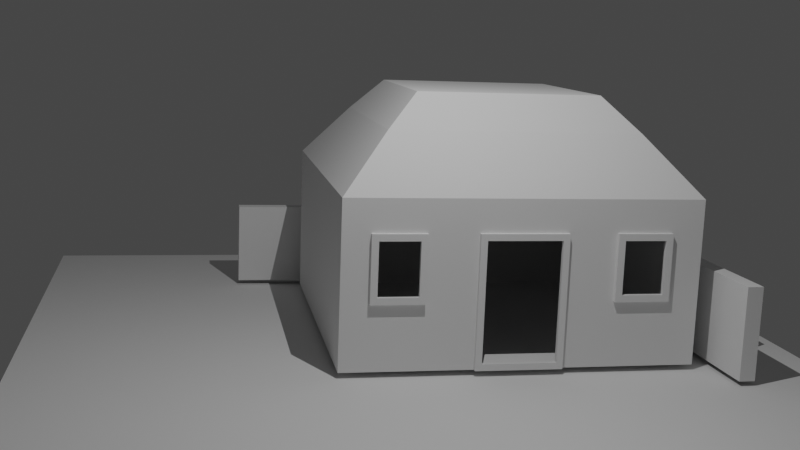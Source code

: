 # Source: untitled.blend  (saved by Blender 3.5.10; exported with 4.5.12 LTS)
import bpy
from mathutils import Matrix  # noqa: F401  (used for matrix-valued properties, if any)

bpy.ops.wm.read_factory_settings(use_empty=True)
scene = bpy.context.scene
scene.name = 'Scene'

# ---- collections
col_collection = bpy.data.collections.new('Collection'); scene.collection.children.link(col_collection)

# ---- materials (node trees are filled in below, after node groups)
mat_material_001 = bpy.data.materials.new('Material.001')
mat_material_001.use_transparent_shadow = False
mat_material_001.preview_render_type = 'FLAT'

# ---- material node trees

# ---- world
world_world = bpy.data.worlds.new('World'); scene.world = world_world
world_world.use_nodes = True; world_world.node_tree.nodes.clear()
_N = world_world.node_tree.nodes; _L = world_world.node_tree.links
n0 = _N.new('ShaderNodeOutputWorld'); n0.name = 'World Output'; n0.location = (300, 300)
n1 = _N.new('ShaderNodeBackground'); n1.name = 'Background'; n1.location = (10, 300)
n1.inputs[0].default_value = (0.05088, 0.05088, 0.05088, 1.0)
_L.new(n1.outputs[0], n0.inputs[0])
n0.is_active_output = True
world_world.color = (0.05088, 0.05088, 0.05088)
world_world.use_sun_shadow = False
world_world.sun_shadow_jitter_overblur = 0.0

# ---- cameras
cam_camera = bpy.data.cameras.new('Camera')

# ---- lights
light_point = bpy.data.lights.new('Point', 'POINT')
light_point.transmission_factor = 0.0
light_point.energy = 2500.0
light_point.shadow_maximum_resolution = 0.006
light_point.use_absolute_resolution = True

# ---- meshes
me_plane = bpy.data.meshes.new('Plane')
me_plane.from_pydata([(0.6799, 0.7036, -0.004361), (-0.8227, 0.7036, -0.004361), (0.6799, -0.799, -0.004361), (-0.8227, -0.799, -0.004361), (0.6799, -0.799, -0.004361), (0.6799, 0.7036, -0.004361), (-0.8227, 0.7036, -0.004361), (-0.8227, -0.799, -0.004361), (0.6799, -0.799, -0.7073), (0.6799, 0.7036, -0.7073), (-0.8227, -0.799, -0.7073), (0.4716, -0.5907, -0.9515), (0.4716, 0.4952, -0.9515), (-0.6144, -0.5907, -0.9515), (0.3297, -0.4488, -1.099), (0.3297, 0.3534, -1.099), (-0.4725, -0.4488, -1.099), (-0.2448, 0.7036, -0.004361), (-0.2448, -0.799, -0.004361), (-0.2448, 0.7036, -0.004361), (-0.2448, -0.799, -0.004361), (-0.2448, 0.7036, -0.7073), (-0.2448, -0.799, -0.7073), (-0.1967, -0.5907, -0.9515), (-0.164, -0.4488, -1.099), (0.1249, -0.799, -0.004361), (0.1249, -0.799, -0.004361), (0.1249, -0.799, -0.7073), (0.07044, -0.5907, -0.9515), (0.03338, -0.4488, -1.099), (0.1249, 0.7036, -0.004361), (0.1249, 0.7036, -0.004361), (0.1249, 0.7036, -0.7073), (-0.8227, -0.799, -0.5681), (0.6799, 0.7036, -0.5681), (0.6799, -0.799, -0.5681), (-0.2448, 0.7036, -0.5681), (-0.2448, -0.799, -0.5681), (0.1249, 0.7036, -0.5681), (0.1249, -0.799, -0.5681), (0.09709, 0.7036, -0.03214), (-0.217, 0.7036, -0.03214), (-0.217, 0.7036, -0.5403), (0.09709, 0.7036, -0.5403), (0.1249, 0.7036, -0.004361), (-0.2448, 0.7036, -0.004361), (-0.2448, 0.7036, -0.5681), (0.1249, 0.7036, -0.5681), (0.09709, 0.7036, -0.03214), (-0.217, 0.7036, -0.03214), (-0.217, 0.7036, -0.5403), (0.09709, 0.7036, -0.5403), (0.6799, -0.799, -0.4714), (0.6799, -0.799, -0.2835), (-0.8227, -0.799, -0.2835), (-0.8227, -0.799, -0.4714), (0.6799, 0.7036, -0.2835), (0.6799, 0.7036, -0.4714), (-0.2448, 0.7036, -0.2835), (-0.2448, 0.7036, -0.4714), (-0.2448, -0.799, -0.2835), (-0.2448, -0.799, -0.4714), (0.1249, 0.7036, -0.2835), (0.1249, 0.7036, -0.4714), (0.1249, -0.799, -0.2835), (0.1249, -0.799, -0.4714), (-0.2448, 0.7036, -0.2835), (-0.2448, 0.7036, -0.4714), (0.1249, 0.7036, -0.2835), (0.1249, 0.7036, -0.4714), (-0.217, 0.7036, -0.2838), (-0.217, 0.7036, -0.4532), (0.09709, 0.7036, -0.2838), (0.09709, 0.7036, -0.4532), (-0.217, 0.7036, -0.2838), (-0.217, 0.7036, -0.4532), (0.09709, 0.7036, -0.2838), (0.09709, 0.7036, -0.4532), (0.3363, -0.799, -0.004361), (0.3363, -0.799, -0.004361), (0.3363, -0.799, -0.7073), (0.2232, -0.5907, -0.9515), (0.1462, -0.4488, -1.099), (0.3363, 0.7036, -0.004361), (0.3363, 0.7036, -0.004361), (0.3652, 0.7036, -0.5391), (0.3363, -0.799, -0.5681), (0.3363, -0.799, -0.2835), (0.3363, -0.799, -0.4714), (0.3652, 0.7036, -0.3125), (0.3652, 0.7036, -0.4714), (0.5626, -0.799, -0.004361), (0.5626, -0.799, -0.004361), (0.5626, -0.799, -0.7073), (0.3868, -0.5907, -0.9515), (0.2671, -0.4488, -1.099), (0.5337, 0.7036, -0.5391), (0.5337, 0.7036, -0.3125), (0.5337, 0.7036, -0.4714), (0.5626, 0.7036, -0.004361), (0.5626, 0.7036, -0.004361), (0.5626, -0.799, -0.5681), (0.5626, -0.799, -0.2835), (0.5626, -0.799, -0.4714), (-0.4517, 0.7036, -0.004361), (-0.4517, 0.7036, -0.004361), (-0.4517, -0.799, -0.004361), (-0.4517, -0.799, -0.004361), (-0.4517, -0.799, -0.7073), (-0.3463, -0.5907, -0.9515), (-0.2745, -0.4488, -1.099), (-0.4517, -0.799, -0.5681), (-0.4807, 0.7036, -0.5391), (-0.4807, 0.7036, -0.3125), (-0.4807, 0.7036, -0.4714), (-0.4517, -0.799, -0.2835), (-0.4517, -0.799, -0.4714), (-0.6863, 0.7036, -0.004361), (-0.6863, 0.7036, -0.004361), (-0.6863, -0.799, -0.5681), (-0.6863, -0.799, -0.2835), (-0.6863, -0.799, -0.4714), (-0.6863, -0.799, -0.004361), (-0.6863, -0.799, -0.004361), (-0.6863, -0.799, -0.7073), (-0.5158, -0.5907, -0.9515), (-0.3997, -0.4488, -1.099), (-0.6573, 0.7036, -0.5391), (-0.6573, 0.7036, -0.3125), (-0.6573, 0.7036, -0.4714), (0.3363, 0.7036, -0.2835), (0.3363, 0.7036, -0.4714), (0.3363, 0.7036, -0.5681), (0.5626, 0.7036, -0.2835), (-0.4517, 0.7036, -0.5681), (-0.4517, 0.7036, -0.2835), (-0.4517, 0.7036, -0.4714), (0.3652, 0.7036, -0.3125), (0.3652, 0.7036, -0.4714), (0.3652, 0.7036, -0.5391), (0.5337, 0.7036, -0.5391), (0.5337, 0.7036, -0.3125), (0.5337, 0.7036, -0.4714), (-0.6573, 0.7036, -0.5391), (-0.4807, 0.7036, -0.5391), (-0.6573, 0.7036, -0.3125), (-0.4807, 0.7036, -0.3125), (-0.4807, 0.7036, -0.4714), (-0.6573, 0.7036, -0.4714), (-0.8238, -0.799, -0.004361), (-0.8238, 0.7036, -0.004361)], [], [(91, 2, 4, 92), (117, 1, 6, 118), (1, 3, 7, 6), (2, 0, 5, 4), (93, 8, 11, 94), (35, 34, 9, 8), (101, 35, 8, 93), (8, 9, 12, 11), (11, 12, 15, 14), (94, 11, 14, 95), (109, 23, 24, 110), (38, 36, 21, 32), (111, 37, 22, 108), (108, 22, 23, 109), (30, 17, 19, 31), (106, 18, 20, 107), (83, 30, 31, 84), (23, 28, 29, 24), (37, 39, 27, 22), (22, 27, 28, 23), (18, 25, 26, 20), (61, 65, 39, 37), (131, 63, 38, 132), (116, 61, 37, 111), (36, 38, 47, 46), (103, 52, 35, 101), (52, 57, 34, 35), (71, 42, 50, 75), (31, 19, 45, 44), (62, 31, 44, 68), (59, 36, 46, 67), (72, 40, 48, 76), (40, 41, 49, 48), (42, 43, 51, 50), (43, 73, 77, 51), (73, 72, 76, 77), (19, 58, 66, 45), (58, 59, 67, 66), (38, 63, 69, 47), (63, 62, 68, 69), (41, 70, 74, 49), (70, 71, 75, 74), (4, 5, 56, 53), (53, 56, 57, 52), (92, 4, 53, 102), (102, 53, 52, 103), (107, 20, 60, 115), (115, 60, 61, 116), (84, 31, 62, 130), (130, 62, 63, 131), (20, 26, 64, 60), (60, 64, 65, 61), (85, 96, 140, 139), (100, 84, 130, 133), (64, 87, 88, 65), (26, 79, 87, 64), (65, 88, 86, 39), (99, 83, 84, 100), (28, 81, 82, 29), (39, 86, 80, 27), (27, 80, 81, 28), (25, 78, 79, 26), (0, 99, 100, 5), (5, 100, 133, 56), (87, 102, 103, 88), (79, 92, 102, 87), (88, 103, 101, 86), (81, 94, 95, 82), (86, 101, 93, 80), (80, 93, 94, 81), (78, 91, 92, 79), (120, 115, 116, 121), (123, 107, 115, 120), (58, 135, 136, 59), (19, 105, 135, 58), (59, 136, 134, 36), (121, 116, 111, 119), (122, 106, 107, 123), (124, 108, 109, 125), (119, 111, 108, 124), (125, 109, 110, 126), (17, 104, 105, 19), (13, 125, 126, 16), (33, 119, 124, 10), (10, 124, 125, 13), (3, 122, 123, 7), (55, 121, 119, 33), (7, 123, 120, 54), (54, 120, 121, 55), (104, 117, 118, 105), (98, 97, 141, 142), (112, 114, 147, 144), (127, 112, 144, 143), (97, 89, 137, 141), (128, 129, 148, 145), (89, 90, 138, 137), (113, 128, 145, 146), (96, 98, 142, 140), (129, 127, 143, 148), (90, 85, 139, 138), (114, 113, 146, 147), (5, 4, 149, 150)])
_uv = me_plane.uv_layers.new(name='UVMap')
_uv.uv.foreach_set('vector', [0.07804, 1.0, 0.0, 1.0, 0.0, 1.0, 0.07804, 1.0, 0.9092, 0.0, 1.0, 0.0, 1.0, 0.0, 0.9092, 0.0, 1.0, 0.0, 1.0, 1.0, 1.0, 1.0, 1.0, 0.0, 0.0, 1.0, 0.0, 0.0, 0.0, 0.0, 0.0, 1.0, 0.07804, 1.0, 0.0, 1.0, 0.0, 1.0, 0.07804, 1.0, 0.0, 1.0, 0.0, 0.0, 0.0, 0.0, 0.0, 1.0, 0.07804, 1.0, 0.0, 1.0, 0.0, 1.0, 0.07804, 1.0, 0.0, 1.0, 0.0, 0.0, 0.0, 0.0, 0.0, 1.0, 0.0, 1.0, 0.0, 0.0, 0.0, 0.0, 0.0, 1.0, 0.07804, 1.0, 0.0, 1.0, 0.0, 1.0, 0.07804, 1.0, 0.7531, 1.0, 0.6154, 1.0, 0.6154, 1.0, 0.7531, 1.0, 0.3694, 0.0, 0.6154, 0.0, 0.6154, 0.0, 0.3694, 0.0, 0.7531, 1.0, 0.6154, 1.0, 0.6154, 1.0, 0.7531, 1.0, 0.7531, 1.0, 0.6154, 1.0, 0.6154, 1.0, 0.7531, 1.0, 0.3694, 0.0, 0.6154, 0.0, 0.6154, 0.0, 0.3694, 0.0, 0.7531, 1.0, 0.6154, 1.0, 0.6154, 1.0, 0.7531, 1.0, 0.2287, 0.0, 0.3694, 0.0, 0.3694, 0.0, 0.2287, 0.0, 0.6154, 1.0, 0.3694, 1.0, 0.3694, 1.0, 0.6154, 1.0, 0.6154, 1.0, 0.3694, 1.0, 0.3694, 1.0, 0.6154, 1.0, 0.6154, 1.0, 0.3694, 1.0, 0.3694, 1.0, 0.6154, 1.0, 0.6154, 1.0, 0.3694, 1.0, 0.3694, 1.0, 0.6154, 1.0, 0.6154, 1.0, 0.3694, 1.0, 0.3694, 1.0, 0.6154, 1.0, 0.2287, 0.0, 0.3694, 0.0, 0.3694, 0.0, 0.2287, 0.0, 0.7531, 1.0, 0.6154, 1.0, 0.6154, 1.0, 0.7531, 1.0, 0.6154, 0.0, 0.3694, 0.0, 0.3694, 0.0, 0.6154, 0.0, 0.07804, 1.0, 0.0, 1.0, 0.0, 1.0, 0.07804, 1.0, 0.0, 1.0, 0.0, 0.0, 0.0, 0.0, 0.0, 1.0, 0.5969, 0.0, 0.5969, 0.0, 0.5969, 0.0, 0.5969, 0.0, 0.3694, 0.0, 0.6154, 0.0, 0.6154, 0.0, 0.3694, 0.0, 0.3694, 0.0, 0.3694, 0.0, 0.3694, 0.0, 0.3694, 0.0, 0.6154, 0.0, 0.6154, 0.0, 0.6154, 0.0, 0.6154, 0.0, 0.3879, 0.0, 0.3879, 0.0, 0.3879, 0.0, 0.3879, 0.0, 0.3879, 0.0, 0.5969, 0.0, 0.5969, 0.0, 0.3879, 0.0, 0.5969, 0.0, 0.3879, 0.0, 0.3879, 0.0, 0.5969, 0.0, 0.3879, 0.0, 0.3879, 0.0, 0.3879, 0.0, 0.3879, 0.0, 0.3879, 0.0, 0.3879, 0.0, 0.3879, 0.0, 0.3879, 0.0, 0.6154, 0.0, 0.6154, 0.0, 0.6154, 0.0, 0.6154, 0.0, 0.6154, 0.0, 0.6154, 0.0, 0.6154, 0.0, 0.6154, 0.0, 0.3694, 0.0, 0.3694, 0.0, 0.3694, 0.0, 0.3694, 0.0, 0.3694, 0.0, 0.3694, 0.0, 0.3694, 0.0, 0.3694, 0.0, 0.5969, 0.0, 0.5969, 0.0, 0.5969, 0.0, 0.5969, 0.0, 0.5969, 0.0, 0.5969, 0.0, 0.5969, 0.0, 0.5969, 0.0, 0.0, 1.0, 0.0, 0.0, 0.0, 0.0, 0.0, 1.0, 0.0, 1.0, 0.0, 0.0, 0.0, 0.0, 0.0, 1.0, 0.07804, 1.0, 0.0, 1.0, 0.0, 1.0, 0.07804, 1.0, 0.07804, 1.0, 0.0, 1.0, 0.0, 1.0, 0.07804, 1.0, 0.7531, 1.0, 0.6154, 1.0, 0.6154, 1.0, 0.7531, 1.0, 0.7531, 1.0, 0.6154, 1.0, 0.6154, 1.0, 0.7531, 1.0, 0.2287, 0.0, 0.3694, 0.0, 0.3694, 0.0, 0.2287, 0.0, 0.2287, 0.0, 0.3694, 0.0, 0.3694, 0.0, 0.2287, 0.0, 0.6154, 1.0, 0.3694, 1.0, 0.3694, 1.0, 0.6154, 1.0, 0.6154, 1.0, 0.3694, 1.0, 0.3694, 1.0, 0.6154, 1.0, 0.2094, 0.0, 0.0973, 0.0, 0.0973, 0.0, 0.2094, 0.0, 0.07804, 0.0, 0.2287, 0.0, 0.2287, 0.0, 0.07804, 0.0, 0.3694, 1.0, 0.2287, 1.0, 0.2287, 1.0, 0.3694, 1.0, 0.3694, 1.0, 0.2287, 1.0, 0.2287, 1.0, 0.3694, 1.0, 0.3694, 1.0, 0.2287, 1.0, 0.2287, 1.0, 0.3694, 1.0, 0.07804, 0.0, 0.2287, 0.0, 0.2287, 0.0, 0.07804, 0.0, 0.3694, 1.0, 0.2287, 1.0, 0.2287, 1.0, 0.3694, 1.0, 0.3694, 1.0, 0.2287, 1.0, 0.2287, 1.0, 0.3694, 1.0, 0.3694, 1.0, 0.2287, 1.0, 0.2287, 1.0, 0.3694, 1.0, 0.3694, 1.0, 0.2287, 1.0, 0.2287, 1.0, 0.3694, 1.0, 0.0, 0.0, 0.07804, 0.0, 0.07804, 0.0, 0.0, 0.0, 0.0, 0.0, 0.07804, 0.0, 0.07804, 0.0, 0.0, 0.0, 0.2287, 1.0, 0.07804, 1.0, 0.07804, 1.0, 0.2287, 1.0, 0.2287, 1.0, 0.07804, 1.0, 0.07804, 1.0, 0.2287, 1.0, 0.2287, 1.0, 0.07804, 1.0, 0.07804, 1.0, 0.2287, 1.0, 0.2287, 1.0, 0.07804, 1.0, 0.07804, 1.0, 0.2287, 1.0, 0.2287, 1.0, 0.07804, 1.0, 0.07804, 1.0, 0.2287, 1.0, 0.2287, 1.0, 0.07804, 1.0, 0.07804, 1.0, 0.2287, 1.0, 0.2287, 1.0, 0.07804, 1.0, 0.07804, 1.0, 0.2287, 1.0, 0.9092, 1.0, 0.7531, 1.0, 0.7531, 1.0, 0.9092, 1.0, 0.9092, 1.0, 0.7531, 1.0, 0.7531, 1.0, 0.9092, 1.0, 0.6154, 0.0, 0.7531, 0.0, 0.7531, 0.0, 0.6154, 0.0, 0.6154, 0.0, 0.7531, 0.0, 0.7531, 0.0, 0.6154, 0.0, 0.6154, 0.0, 0.7531, 0.0, 0.7531, 0.0, 0.6154, 0.0, 0.9092, 1.0, 0.7531, 1.0, 0.7531, 1.0, 0.9092, 1.0, 0.9092, 1.0, 0.7531, 1.0, 0.7531, 1.0, 0.9092, 1.0, 0.9092, 1.0, 0.7531, 1.0, 0.7531, 1.0, 0.9092, 1.0, 0.9092, 1.0, 0.7531, 1.0, 0.7531, 1.0, 0.9092, 1.0, 0.9092, 1.0, 0.7531, 1.0, 0.7531, 1.0, 0.9092, 1.0, 0.6154, 0.0, 0.7531, 0.0, 0.7531, 0.0, 0.6154, 0.0, 1.0, 1.0, 0.9092, 1.0, 0.9092, 1.0, 1.0, 1.0, 1.0, 1.0, 0.9092, 1.0, 0.9092, 1.0, 1.0, 1.0, 1.0, 1.0, 0.9092, 1.0, 0.9092, 1.0, 1.0, 1.0, 1.0, 1.0, 0.9092, 1.0, 0.9092, 1.0, 1.0, 1.0, 1.0, 1.0, 0.9092, 1.0, 0.9092, 1.0, 1.0, 1.0, 1.0, 1.0, 0.9092, 1.0, 0.9092, 1.0, 1.0, 1.0, 1.0, 1.0, 0.9092, 1.0, 0.9092, 1.0, 1.0, 1.0, 0.7531, 0.0, 0.9092, 0.0, 0.9092, 0.0, 0.7531, 0.0, 0.0973, 0.0, 0.0973, 0.0, 0.0973, 0.0, 0.0973, 0.0, 0.7724, 0.0, 0.7724, 0.0, 0.7724, 0.0, 0.7724, 0.0, 0.8899, 0.0, 0.7724, 0.0, 0.7724, 0.0, 0.8899, 0.0, 0.0973, 0.0, 0.2094, 0.0, 0.2094, 0.0, 0.0973, 0.0, 0.8899, 0.0, 0.8899, 0.0, 0.8899, 0.0, 0.8899, 0.0, 0.2094, 0.0, 0.2094, 0.0, 0.2094, 0.0, 0.2094, 0.0, 0.7724, 0.0, 0.8899, 0.0, 0.8899, 0.0, 0.7724, 0.0, 0.0973, 0.0, 0.0973, 0.0, 0.0973, 0.0, 0.0973, 0.0, 0.8899, 0.0, 0.8899, 0.0, 0.8899, 0.0, 0.8899, 0.0, 0.2094, 0.0, 0.2094, 0.0, 0.2094, 0.0, 0.2094, 0.0, 0.7724, 0.0, 0.7724, 0.0, 0.7724, 0.0, 0.7724, 0.0, 0.0, 0.0, 0.0, 1.0, 0.0, 1.0, 0.0, 0.0])
me_plane.update()
me_cube_004 = bpy.data.meshes.new('Cube.004')
me_cube_004.from_pydata([(-1.0, -1.0, -1.0), (-1.0, -1.0, 1.0), (-1.0, 1.0, -1.0), (-1.0, 1.0, 1.0), (1.0, -1.0, -1.0), (1.0, -1.0, 1.0), (1.0, 1.0, -1.0), (1.0, 1.0, 1.0), (-10.31, 1.0, -1.0), (-10.31, -1.0, -1.0), (-10.31, -1.0, 1.0), (-10.31, 1.0, 1.0), (1.152, -44.86, -1.092), (1.152, -44.86, 0.9081), (1.558, -44.82, -1.092), (1.558, -44.82, 0.9081), (1.19, -54.7, -1.092), (1.19, -54.7, 0.9081), (1.597, -54.67, -1.092), (1.597, -54.67, 0.9081), (1.379, 1.016, -1.092), (0.9727, 0.9778, -1.092), (0.9727, 0.9778, 0.9081), (1.379, 1.016, 0.9081), (-1.0, -1.0, 16.34), (-1.0, 1.0, 16.34), (1.0, 1.0, 16.34), (1.0, -1.0, 16.34), (-10.31, -1.0, 16.34), (-10.31, 1.0, 16.34), (1.152, -44.86, 16.25), (1.558, -44.82, 16.25), (1.597, -54.67, 16.25), (1.19, -54.7, 16.25), (0.9727, 0.9778, 16.25), (1.379, 1.016, 16.25)], [], [(15, 23, 35, 31), (2, 3, 7, 6), (6, 7, 5, 4), (4, 5, 1, 0), (1, 5, 27, 24), (9, 10, 11, 8), (3, 2, 8, 11), (0, 1, 10, 9), (11, 10, 28, 29), (14, 15, 19, 18), (18, 19, 17, 16), (16, 17, 13, 12), (19, 15, 31, 32), (21, 22, 23, 20), (15, 14, 20, 23), (12, 13, 22, 21), (24, 25, 29, 28), (26, 25, 24, 27), (30, 31, 35, 34), (32, 31, 30, 33), (5, 7, 26, 27), (7, 3, 25, 26), (22, 13, 30, 34), (23, 22, 34, 35), (3, 11, 29, 25), (13, 17, 33, 30), (17, 19, 32, 33), (10, 1, 24, 28)])
_uv = me_cube_004.uv_layers.new(name='UVMap')
_uv.uv.foreach_set('vector', [0.625, 0.25, 0.625, 0.25, 0.625, 0.25, 0.625, 0.25, 0.375, 0.25, 0.625, 0.25, 0.625, 0.5, 0.375, 0.5, 0.375, 0.5, 0.625, 0.5, 0.625, 0.75, 0.375, 0.75, 0.375, 0.75, 0.625, 0.75, 0.625, 1.0, 0.375, 1.0, 0.625, 1.0, 0.625, 0.75, 0.625, 0.75, 0.625, 1.0, 0.375, 0.0, 0.625, 0.0, 0.625, 0.25, 0.375, 0.25, 0.625, 0.25, 0.375, 0.25, 0.375, 0.25, 0.625, 0.25, 0.375, 1.0, 0.625, 1.0, 0.625, 1.0, 0.375, 1.0, 0.625, 0.25, 0.625, 0.0, 0.625, 0.0, 0.625, 0.25, 0.375, 0.25, 0.625, 0.25, 0.625, 0.5, 0.375, 0.5, 0.375, 0.5, 0.625, 0.5, 0.625, 0.75, 0.375, 0.75, 0.375, 0.75, 0.625, 0.75, 0.625, 1.0, 0.375, 1.0, 0.625, 0.5, 0.625, 0.25, 0.625, 0.25, 0.625, 0.5, 0.375, 0.0, 0.625, 0.0, 0.625, 0.25, 0.375, 0.25, 0.625, 0.25, 0.375, 0.25, 0.375, 0.25, 0.625, 0.25, 0.375, 1.0, 0.625, 1.0, 0.625, 1.0, 0.375, 1.0, 0.875, 0.75, 0.875, 0.5, 0.875, 0.5, 0.875, 0.75, 0.625, 0.5, 0.875, 0.5, 0.875, 0.75, 0.625, 0.75, 0.875, 0.75, 0.875, 0.5, 0.875, 0.5, 0.875, 0.75, 0.625, 0.5, 0.875, 0.5, 0.875, 0.75, 0.625, 0.75, 0.625, 0.75, 0.625, 0.5, 0.625, 0.5, 0.625, 0.75, 0.625, 0.5, 0.625, 0.25, 0.625, 0.25, 0.625, 0.5, 0.625, 1.0, 0.625, 1.0, 0.625, 1.0, 0.625, 1.0, 0.625, 0.25, 0.625, 0.0, 0.625, 0.0, 0.625, 0.25, 0.625, 0.25, 0.625, 0.25, 0.625, 0.25, 0.625, 0.25, 0.625, 1.0, 0.625, 0.75, 0.625, 0.75, 0.625, 1.0, 0.625, 0.75, 0.625, 0.5, 0.625, 0.5, 0.625, 0.75, 0.625, 1.0, 0.625, 1.0, 0.625, 1.0, 0.625, 1.0])
me_cube_004.update()
me_plane_001 = bpy.data.meshes.new('Plane.001')
me_plane_001.from_pydata([(0.09709, 0.7036, -0.03214), (-0.217, 0.7036, -0.03214), (-0.217, 0.7036, -0.5403), (0.09709, 0.7036, -0.5403), (0.1249, 0.7036, -0.004361), (-0.2448, 0.7036, -0.004361), (-0.2448, 0.7036, -0.5681), (0.1249, 0.7036, -0.5681), (0.1249, 0.7237, -0.004361), (-0.2448, 0.7237, -0.004361), (-0.2448, 0.7237, -0.5681), (0.1249, 0.7237, -0.5681), (0.09709, 0.7237, -0.03214), (-0.217, 0.7237, -0.03214), (-0.217, 0.7237, -0.5403), (0.09709, 0.7237, -0.5403), (-0.2448, 0.7036, -0.2835), (-0.2448, 0.7036, -0.4714), (0.1249, 0.7036, -0.2835), (0.1249, 0.7036, -0.4714), (-0.217, 0.7036, -0.2838), (-0.217, 0.7036, -0.4532), (0.09709, 0.7036, -0.2838), (0.09709, 0.7036, -0.4532), (-0.2448, 0.7237, -0.2835), (-0.2448, 0.7237, -0.4714), (0.1249, 0.7237, -0.2835), (0.1249, 0.7237, -0.4714), (-0.217, 0.7237, -0.2838), (-0.217, 0.7237, -0.4532), (0.09709, 0.7237, -0.2838), (0.09709, 0.7237, -0.4532), (0.3652, 0.7036, -0.5391), (0.3652, 0.7036, -0.3125), (0.3652, 0.7036, -0.4714), (0.5337, 0.7036, -0.5391), (0.5337, 0.7036, -0.3125), (0.5337, 0.7036, -0.4714), (-0.4807, 0.7036, -0.5391), (-0.4807, 0.7036, -0.3125), (-0.4807, 0.7036, -0.4714), (-0.6573, 0.7036, -0.5391), (-0.6573, 0.7036, -0.3125), (-0.6573, 0.7036, -0.4714), (0.3363, 0.7036, -0.2835), (0.3363, 0.7036, -0.4714), (0.3363, 0.7036, -0.5681), (0.5626, 0.7036, -0.5681), (0.5626, 0.7036, -0.2835), (0.5626, 0.7036, -0.4714), (-0.6863, 0.7036, -0.5681), (-0.4517, 0.7036, -0.5681), (-0.6863, 0.7036, -0.2835), (-0.4517, 0.7036, -0.2835), (-0.4517, 0.7036, -0.4714), (-0.6863, 0.7036, -0.4714), (0.3363, 0.7232, -0.2835), (0.3363, 0.7232, -0.4714), (0.3363, 0.7232, -0.5681), (0.5626, 0.7232, -0.5681), (0.5626, 0.7232, -0.2835), (0.5626, 0.7232, -0.4714), (-0.6863, 0.7232, -0.5681), (-0.4517, 0.7232, -0.5681), (-0.6863, 0.7232, -0.2835), (-0.4517, 0.7232, -0.2835), (-0.4517, 0.7232, -0.4714), (-0.6863, 0.7232, -0.4714), (0.3652, 0.7232, -0.3125), (0.3652, 0.7232, -0.4714), (0.3652, 0.7232, -0.5391), (0.5337, 0.7232, -0.5391), (0.5337, 0.7232, -0.3125), (0.5337, 0.7232, -0.4714), (-0.6573, 0.7232, -0.5391), (-0.4807, 0.7232, -0.5391), (-0.6573, 0.7232, -0.3125), (-0.4807, 0.7232, -0.3125), (-0.4807, 0.7232, -0.4714), (-0.6573, 0.7232, -0.4714)], [], [(23, 3, 15, 31), (17, 6, 10, 25), (6, 7, 11, 10), (20, 1, 13, 28), (13, 12, 8, 9), (28, 13, 9, 24), (31, 15, 11, 27), (15, 14, 10, 11), (1, 0, 12, 13), (18, 4, 8, 26), (3, 2, 14, 15), (7, 19, 27, 11), (19, 18, 26, 27), (12, 30, 26, 8), (30, 31, 27, 26), (14, 29, 25, 10), (29, 28, 24, 25), (2, 21, 29, 14), (21, 20, 28, 29), (5, 16, 24, 9), (16, 17, 25, 24), (0, 22, 30, 12), (22, 23, 31, 30), (39, 40, 78, 77), (55, 50, 62, 67), (51, 54, 66, 63), (34, 33, 68, 69), (50, 51, 63, 62), (46, 47, 59, 58), (42, 39, 77, 76), (45, 46, 58, 57), (38, 41, 74, 75), (54, 53, 65, 66), (52, 55, 67, 64), (36, 37, 73, 72), (70, 69, 57, 58), (69, 68, 56, 57), (71, 70, 58, 59), (68, 72, 60, 56), (73, 71, 59, 61), (72, 73, 61, 60), (75, 74, 62, 63), (76, 77, 65, 64), (77, 78, 66, 65), (78, 75, 63, 66), (79, 76, 64, 67), (74, 79, 67, 62), (48, 44, 56, 60), (53, 52, 64, 65), (32, 34, 69, 70), (44, 45, 57, 56), (47, 49, 61, 59), (40, 38, 75, 78), (35, 32, 70, 71), (43, 42, 76, 79), (33, 36, 72, 68), (49, 48, 60, 61), (41, 43, 79, 74), (37, 35, 71, 73)])
_uv = me_plane_001.uv_layers.new(name='UVMap')
_uv.uv.foreach_set('vector', [0.3879, 0.0, 0.3879, 0.0, 0.3879, 0.0, 0.3879, 0.0, 0.0, 0.0, 0.0, 0.0, 0.0, 0.0, 0.0, 0.0, 0.6154, 0.0, 0.3694, 0.0, 0.3694, 0.0, 0.6154, 0.0, 0.5969, 0.0, 0.5969, 0.0, 0.5969, 0.0, 0.5969, 0.0, 0.5969, 0.0, 0.3879, 0.0, 0.3694, 0.0, 0.6154, 0.0, 0.5969, 0.0, 0.5969, 0.0, 0.6154, 0.0, 0.6154, 0.0, 0.3879, 0.0, 0.3879, 0.0, 0.3694, 0.0, 0.3694, 0.0, 0.3879, 0.0, 0.5969, 0.0, 0.6154, 0.0, 0.3694, 0.0, 0.5969, 0.0, 0.3879, 0.0, 0.3879, 0.0, 0.5969, 0.0, 0.0, 0.0, 0.0, 0.0, 0.0, 0.0, 0.0, 0.0, 0.3879, 0.0, 0.5969, 0.0, 0.5969, 0.0, 0.3879, 0.0, 0.0, 0.0, 0.0, 0.0, 0.0, 0.0, 0.0, 0.0, 0.0, 0.0, 0.0, 0.0, 0.0, 0.0, 0.0, 0.0, 0.3879, 0.0, 0.3879, 0.0, 0.3694, 0.0, 0.3694, 0.0, 0.3879, 0.0, 0.3879, 0.0, 0.3694, 0.0, 0.3694, 0.0, 0.5969, 0.0, 0.5969, 0.0, 0.6154, 0.0, 0.6154, 0.0, 0.5969, 0.0, 0.5969, 0.0, 0.6154, 0.0, 0.6154, 0.0, 0.5969, 0.0, 0.5969, 0.0, 0.5969, 0.0, 0.5969, 0.0, 0.5969, 0.0, 0.5969, 0.0, 0.5969, 0.0, 0.5969, 0.0, 0.0, 0.0, 0.0, 0.0, 0.0, 0.0, 0.0, 0.0, 0.0, 0.0, 0.0, 0.0, 0.0, 0.0, 0.0, 0.0, 0.3879, 0.0, 0.3879, 0.0, 0.3879, 0.0, 0.3879, 0.0, 0.3879, 0.0, 0.3879, 0.0, 0.3879, 0.0, 0.3879, 0.0, 0.7724, 0.0, 0.7724, 0.0, 0.7724, 0.0, 0.7724, 0.0, 0.9092, 0.0, 0.9092, 0.0, 0.9092, 0.0, 0.9092, 0.0, 0.7531, 0.0, 0.7531, 0.0, 0.7531, 0.0, 0.7531, 0.0, 0.2094, 0.0, 0.2094, 0.0, 0.2094, 0.0, 0.2094, 0.0, 0.9092, 0.0, 0.7531, 0.0, 0.7531, 0.0, 0.9092, 0.0, 0.2287, 0.0, 0.07804, 0.0, 0.07804, 0.0, 0.2287, 0.0, 0.8899, 0.0, 0.7724, 0.0, 0.7724, 0.0, 0.8899, 0.0, 0.2287, 0.0, 0.2287, 0.0, 0.2287, 0.0, 0.2287, 0.0, 0.7724, 0.0, 0.8899, 0.0, 0.8899, 0.0, 0.7724, 0.0, 0.7531, 0.0, 0.7531, 0.0, 0.7531, 0.0, 0.7531, 0.0, 0.9092, 0.0, 0.9092, 0.0, 0.9092, 0.0, 0.9092, 0.0, 0.0973, 0.0, 0.0973, 0.0, 0.0973, 0.0, 0.0973, 0.0, 0.2094, 0.0, 0.2094, 0.0, 0.2287, 0.0, 0.2287, 0.0, 0.2094, 0.0, 0.2094, 0.0, 0.2287, 0.0, 0.2287, 0.0, 0.0973, 0.0, 0.2094, 0.0, 0.2287, 0.0, 0.07804, 0.0, 0.2094, 0.0, 0.0973, 0.0, 0.07804, 0.0, 0.2287, 0.0, 0.0973, 0.0, 0.0973, 0.0, 0.07804, 0.0, 0.07804, 0.0, 0.0973, 0.0, 0.0973, 0.0, 0.07804, 0.0, 0.07804, 0.0, 0.7724, 0.0, 0.8899, 0.0, 0.9092, 0.0, 0.7531, 0.0, 0.8899, 0.0, 0.7724, 0.0, 0.7531, 0.0, 0.9092, 0.0, 0.7724, 0.0, 0.7724, 0.0, 0.7531, 0.0, 0.7531, 0.0, 0.7724, 0.0, 0.7724, 0.0, 0.7531, 0.0, 0.7531, 0.0, 0.8899, 0.0, 0.8899, 0.0, 0.9092, 0.0, 0.9092, 0.0, 0.8899, 0.0, 0.8899, 0.0, 0.9092, 0.0, 0.9092, 0.0, 0.07804, 0.0, 0.2287, 0.0, 0.2287, 0.0, 0.07804, 0.0, 0.7531, 0.0, 0.9092, 0.0, 0.9092, 0.0, 0.7531, 0.0, 0.2094, 0.0, 0.2094, 0.0, 0.2094, 0.0, 0.2094, 0.0, 0.2287, 0.0, 0.2287, 0.0, 0.2287, 0.0, 0.2287, 0.0, 0.07804, 0.0, 0.07804, 0.0, 0.07804, 0.0, 0.07804, 0.0, 0.7724, 0.0, 0.7724, 0.0, 0.7724, 0.0, 0.7724, 0.0, 0.0973, 0.0, 0.2094, 0.0, 0.2094, 0.0, 0.0973, 0.0, 0.8899, 0.0, 0.8899, 0.0, 0.8899, 0.0, 0.8899, 0.0, 0.2094, 0.0, 0.0973, 0.0, 0.0973, 0.0, 0.2094, 0.0, 0.07804, 0.0, 0.07804, 0.0, 0.07804, 0.0, 0.07804, 0.0, 0.8899, 0.0, 0.8899, 0.0, 0.8899, 0.0, 0.8899, 0.0, 0.0973, 0.0, 0.0973, 0.0, 0.0973, 0.0, 0.0973, 0.0])
me_plane_001.materials.append(mat_material_001)
me_plane_001.update()
me_plane_002 = bpy.data.meshes.new('Plane.002')
me_plane_002.from_pydata([(0.6799, -0.799, -0.004361), (0.6799, 0.7036, -0.004361), (-0.8227, 0.7036, -0.004361), (-0.8227, -0.799, -0.004361), (0.6799, 0.7036, -0.7073), (-0.8227, 0.7036, -0.7073), (-0.8227, -0.799, -0.7073), (0.4716, 0.4952, -0.9515), (-0.6144, 0.4952, -0.9515), (-0.6144, -0.5907, -0.9515), (0.3297, -0.4488, -1.099), (0.3297, 0.3534, -1.099), (-0.4725, 0.3534, -1.099), (-0.4725, -0.4488, -1.099), (-0.2448, 0.7036, -0.004361), (-0.2448, 0.7036, -0.004361), (-0.2448, 0.7036, -0.7073), (-0.1967, 0.4952, -0.9515), (-0.1967, -0.5907, -0.9515), (-0.164, 0.3534, -1.099), (-0.164, -0.4488, -1.099), (0.07044, -0.5907, -0.9515), (0.03338, -0.4488, -1.099), (0.1249, 0.7036, -0.004361), (0.1249, 0.7036, -0.7073), (0.07044, 0.4952, -0.9515), (0.03338, 0.3534, -1.099), (-0.8227, -0.799, -0.5681), (-0.8227, 0.7036, -0.5681), (0.6799, 0.7036, -0.5681), (-0.2448, 0.7036, -0.5681), (0.1249, 0.7036, -0.5681), (-0.217, 0.7036, -0.5403), (0.09709, 0.7036, -0.5403), (0.1249, 0.7036, -0.004361), (-0.2448, 0.7036, -0.004361), (-0.2448, 0.7036, -0.5681), (0.1249, 0.7036, -0.5681), (0.09709, 0.7036, -0.03214), (-0.217, 0.7036, -0.03214), (-0.217, 0.7036, -0.5403), (0.09709, 0.7036, -0.5403), (0.1249, 0.7237, -0.004361), (-0.2448, 0.7237, -0.004361), (-0.8227, 0.7036, -0.4714), (-0.8227, 0.7036, -0.2835), (0.6799, -0.799, -0.2835), (-0.8227, -0.799, -0.2835), (-0.8227, -0.799, -0.4714), (0.6799, 0.7036, -0.2835), (0.6799, 0.7036, -0.4714), (-0.2448, 0.7036, -0.2835), (-0.2448, 0.7036, -0.4714), (0.1249, 0.7036, -0.2835), (0.1249, 0.7036, -0.4714), (-0.2448, 0.7036, -0.2835), (-0.2448, 0.7036, -0.4714), (0.1249, 0.7036, -0.2835), (0.1249, 0.7036, -0.4714), (0.09709, 0.7036, -0.2838), (0.09709, 0.7036, -0.4532), (-0.217, 0.7036, -0.2838), (-0.217, 0.7036, -0.4532), (0.09709, 0.7036, -0.2838), (0.09709, 0.7036, -0.4532), (0.1462, -0.4488, -1.099), (0.3363, 0.7036, -0.004361), (0.3363, 0.7036, -0.7073), (0.2232, 0.4952, -0.9515), (0.1462, 0.3534, -1.099), (0.3652, 0.7036, -0.3125), (0.2671, -0.4488, -1.099), (0.5337, 0.7036, -0.3125), (0.5626, 0.7036, -0.004361), (0.5626, 0.7036, -0.7073), (0.3868, 0.4952, -0.9515), (0.2671, 0.3534, -1.099), (-0.4517, 0.7036, -0.004361), (-0.4517, 0.7036, -0.004361), (-0.4517, 0.7036, -0.7073), (-0.3463, 0.4952, -0.9515), (-0.2745, 0.3534, -1.099), (-0.2745, -0.4488, -1.099), (-0.4807, 0.7036, -0.5391), (-0.4807, 0.7036, -0.3125), (-0.6863, 0.7036, -0.004361), (-0.6863, 0.7036, -0.004361), (-0.6863, 0.7036, -0.7073), (-0.5158, 0.4952, -0.9515), (-0.3997, 0.3534, -1.099), (-0.3997, -0.4488, -1.099), (-0.6573, 0.7036, -0.5391), (-0.6573, 0.7036, -0.3125), (0.3363, 0.7036, -0.2835), (0.3363, 0.7036, -0.4714), (0.3363, 0.7036, -0.5681), (0.5626, 0.7036, -0.5681), (0.5626, 0.7036, -0.2835), (0.5626, 0.7036, -0.4714), (-0.6863, 0.7036, -0.5681), (-0.4517, 0.7036, -0.5681), (-0.6863, 0.7036, -0.2835), (-0.4517, 0.7036, -0.2835), (-0.4517, 0.7036, -0.4714), (-0.6863, 0.7036, -0.4714), (0.3652, 0.7036, -0.3125), (0.3652, 0.7036, -0.4714), (0.3652, 0.7036, -0.5391), (0.5337, 0.7036, -0.5391), (0.5337, 0.7036, -0.3125), (0.5337, 0.7036, -0.4714), (-0.6573, 0.7036, -0.5391), (-0.4807, 0.7036, -0.5391), (-0.6573, 0.7036, -0.3125), (-0.4807, 0.7036, -0.3125), (-0.4807, 0.7036, -0.4714), (-0.6573, 0.7036, -0.4714), (-0.8238, -0.799, -0.004361), (-0.8238, 0.7036, -0.004361), (1.962, 1.723, 0.02123), (-1.397, 1.723, 0.02123), (1.962, -1.636, 0.02123), (-1.397, -1.636, 0.02123)], [(0, 1), (18, 20), (66, 23), (21, 22), (56, 36), (58, 37), (36, 37), (60, 33), (32, 33), (38, 39), (62, 40), (64, 41), (40, 41), (1, 49), (35, 55), (55, 56), (34, 57), (57, 58), (59, 60), (39, 61), (61, 62), (38, 63), (63, 64), (49, 46), (102, 51), (103, 52), (53, 93), (54, 94), (93, 94), (66, 93), (94, 95), (93, 97), (73, 97), (14, 77), (15, 78), (102, 103), (103, 100), (77, 85), (70, 72), (91, 83), (92, 84), (105, 106), (106, 107), (107, 108), (105, 109), (110, 108), (109, 110), (111, 112), (113, 114), (114, 115), (115, 112), (113, 116), (116, 111), (117, 118), (118, 1)], [(28, 27, 6, 5), (99, 28, 5, 87), (8, 9, 13, 12), (87, 5, 8, 88), (5, 6, 9, 8), (89, 12, 13, 90), (88, 8, 12, 89), (25, 17, 19, 26), (26, 19, 20, 22), (24, 16, 17, 25), (95, 31, 24, 67), (67, 24, 25, 68), (69, 26, 22, 65), (68, 25, 26, 69), (104, 44, 28, 99), (44, 48, 27, 28), (34, 35, 43, 42), (2, 3, 47, 45), (45, 47, 48, 44), (86, 2, 45, 101), (101, 45, 44, 104), (75, 68, 69, 76), (76, 69, 65, 71), (74, 67, 68, 75), (96, 95, 67, 74), (29, 96, 74, 4), (4, 74, 75, 7), (11, 76, 71, 10), (7, 75, 76, 11), (50, 98, 96, 29), (49, 97, 98, 50), (17, 80, 81, 19), (19, 81, 82, 20), (16, 79, 80, 17), (30, 100, 79, 16), (78, 86, 101, 102), (80, 88, 89, 81), (81, 89, 90, 82), (79, 87, 88, 80), (100, 99, 87, 79), (119, 120, 122, 121)])
_uv = me_plane_002.uv_layers.new(name='UVMap')
_uv.uv.foreach_set('vector', [1.0, 0.0, 1.0, 1.0, 1.0, 1.0, 1.0, 0.0, 0.9092, 0.0, 1.0, 0.0, 1.0, 0.0, 0.9092, 0.0, 1.0, 0.0, 1.0, 1.0, 1.0, 1.0, 1.0, 0.0, 0.9092, 0.0, 1.0, 0.0, 1.0, 0.0, 0.9092, 0.0, 1.0, 0.0, 1.0, 1.0, 1.0, 1.0, 1.0, 0.0, 0.9092, 0.0, 1.0, 0.0, 1.0, 1.0, 0.9092, 1.0, 0.9092, 0.0, 1.0, 0.0, 1.0, 0.0, 0.9092, 0.0, 0.3694, 0.0, 0.6154, 0.0, 0.6154, 0.0, 0.3694, 0.0, 0.3694, 0.0, 0.6154, 0.0, 0.6154, 1.0, 0.3694, 1.0, 0.3694, 0.0, 0.6154, 0.0, 0.6154, 0.0, 0.3694, 0.0, 0.2287, 0.0, 0.3694, 0.0, 0.3694, 0.0, 0.2287, 0.0, 0.2287, 0.0, 0.3694, 0.0, 0.3694, 0.0, 0.2287, 0.0, 0.2287, 0.0, 0.3694, 0.0, 0.3694, 1.0, 0.2287, 1.0, 0.2287, 0.0, 0.3694, 0.0, 0.3694, 0.0, 0.2287, 0.0, 0.9092, 0.0, 1.0, 0.0, 1.0, 0.0, 0.9092, 0.0, 1.0, 0.0, 1.0, 1.0, 1.0, 1.0, 1.0, 0.0, 0.3694, 0.0, 0.6154, 0.0, 0.6154, 0.0, 0.3694, 0.0, 1.0, 0.0, 1.0, 1.0, 1.0, 1.0, 1.0, 0.0, 1.0, 0.0, 1.0, 1.0, 1.0, 1.0, 1.0, 0.0, 0.9092, 0.0, 1.0, 0.0, 1.0, 0.0, 0.9092, 0.0, 0.9092, 0.0, 1.0, 0.0, 1.0, 0.0, 0.9092, 0.0, 0.07804, 0.0, 0.2287, 0.0, 0.2287, 0.0, 0.07804, 0.0, 0.07804, 0.0, 0.2287, 0.0, 0.2287, 1.0, 0.07804, 1.0, 0.07804, 0.0, 0.2287, 0.0, 0.2287, 0.0, 0.07804, 0.0, 0.07804, 0.0, 0.2287, 0.0, 0.2287, 0.0, 0.07804, 0.0, 0.0, 0.0, 0.07804, 0.0, 0.07804, 0.0, 0.0, 0.0, 0.0, 0.0, 0.07804, 0.0, 0.07804, 0.0, 0.0, 0.0, 0.0, 0.0, 0.07804, 0.0, 0.07804, 1.0, 0.0, 1.0, 0.0, 0.0, 0.07804, 0.0, 0.07804, 0.0, 0.0, 0.0, 0.0, 0.0, 0.07804, 0.0, 0.07804, 0.0, 0.0, 0.0, 0.0, 0.0, 0.07804, 0.0, 0.07804, 0.0, 0.0, 0.0, 0.6154, 0.0, 0.7531, 0.0, 0.7531, 0.0, 0.6154, 0.0, 0.6154, 0.0, 0.7531, 0.0, 0.7531, 1.0, 0.6154, 1.0, 0.6154, 0.0, 0.7531, 0.0, 0.7531, 0.0, 0.6154, 0.0, 0.6154, 0.0, 0.7531, 0.0, 0.7531, 0.0, 0.6154, 0.0, 0.7531, 0.0, 0.9092, 0.0, 0.9092, 0.0, 0.7531, 0.0, 0.7531, 0.0, 0.9092, 0.0, 0.9092, 0.0, 0.7531, 0.0, 0.7531, 0.0, 0.9092, 0.0, 0.9092, 1.0, 0.7531, 1.0, 0.7531, 0.0, 0.9092, 0.0, 0.9092, 0.0, 0.7531, 0.0, 0.7531, 0.0, 0.9092, 0.0, 0.9092, 0.0, 0.7531, 0.0, 0.0, 0.0, 1.0, 0.0, 1.0, 1.0, 0.0, 1.0])
me_plane_002.update()

# ---- objects
ob_point = bpy.data.objects.new('Point', light_point)
ob_camera = bpy.data.objects.new('Camera', cam_camera)
ob_plane = bpy.data.objects.new('Plane', me_plane)
ob_fence = bpy.data.objects.new('fence', me_cube_004)
ob_windows = bpy.data.objects.new('WINDOWS', me_plane_001)
ob_buildonbgb = bpy.data.objects.new('BUILDONBGB', me_plane_002)

# ---- transforms, parenting, visibility, modifiers, constraints
ob_point.location = (-4.166, -14.91, 17.29)
ob_camera.location = (-9.749, -35.39, 11.69)
ob_camera.rotation_euler = (1.388, -0.03609, -0.1876)
ob_plane.location = (-2.128, -6.153, 3.381)
ob_plane.scale = (-5.988, -5.988, -5.988)
ob_fence.location = (2.228, -0.5767, 3.527)
ob_fence.scale = (1.0, 0.2031, 0.1355)
ob_windows.location = (-2.128, -6.153, 3.381)
ob_windows.scale = (-5.988, -5.988, -5.988)
ob_buildonbgb.location = (-2.128, -6.153, 3.381)
ob_buildonbgb.scale = (-5.988, -5.988, -5.988)

# ---- collection membership
scene.collection.objects.link(ob_point)
scene.collection.objects.link(ob_camera)
col_collection.objects.link(ob_plane)
col_collection.objects.link(ob_fence)
col_collection.objects.link(ob_windows)
col_collection.objects.link(ob_buildonbgb)

# ---- scene / render settings (as saved in the file)
scene.camera = ob_camera
scene.frame_start = 1; scene.frame_end = 250; scene.frame_set(1)
scene.render.engine = 'BLENDER_EEVEE_NEXT'
scene.cycles.sampling_pattern = 'TABULATED_SOBOL'
scene.view_settings.view_transform = 'Filmic'
bpy.context.view_layer.update()
